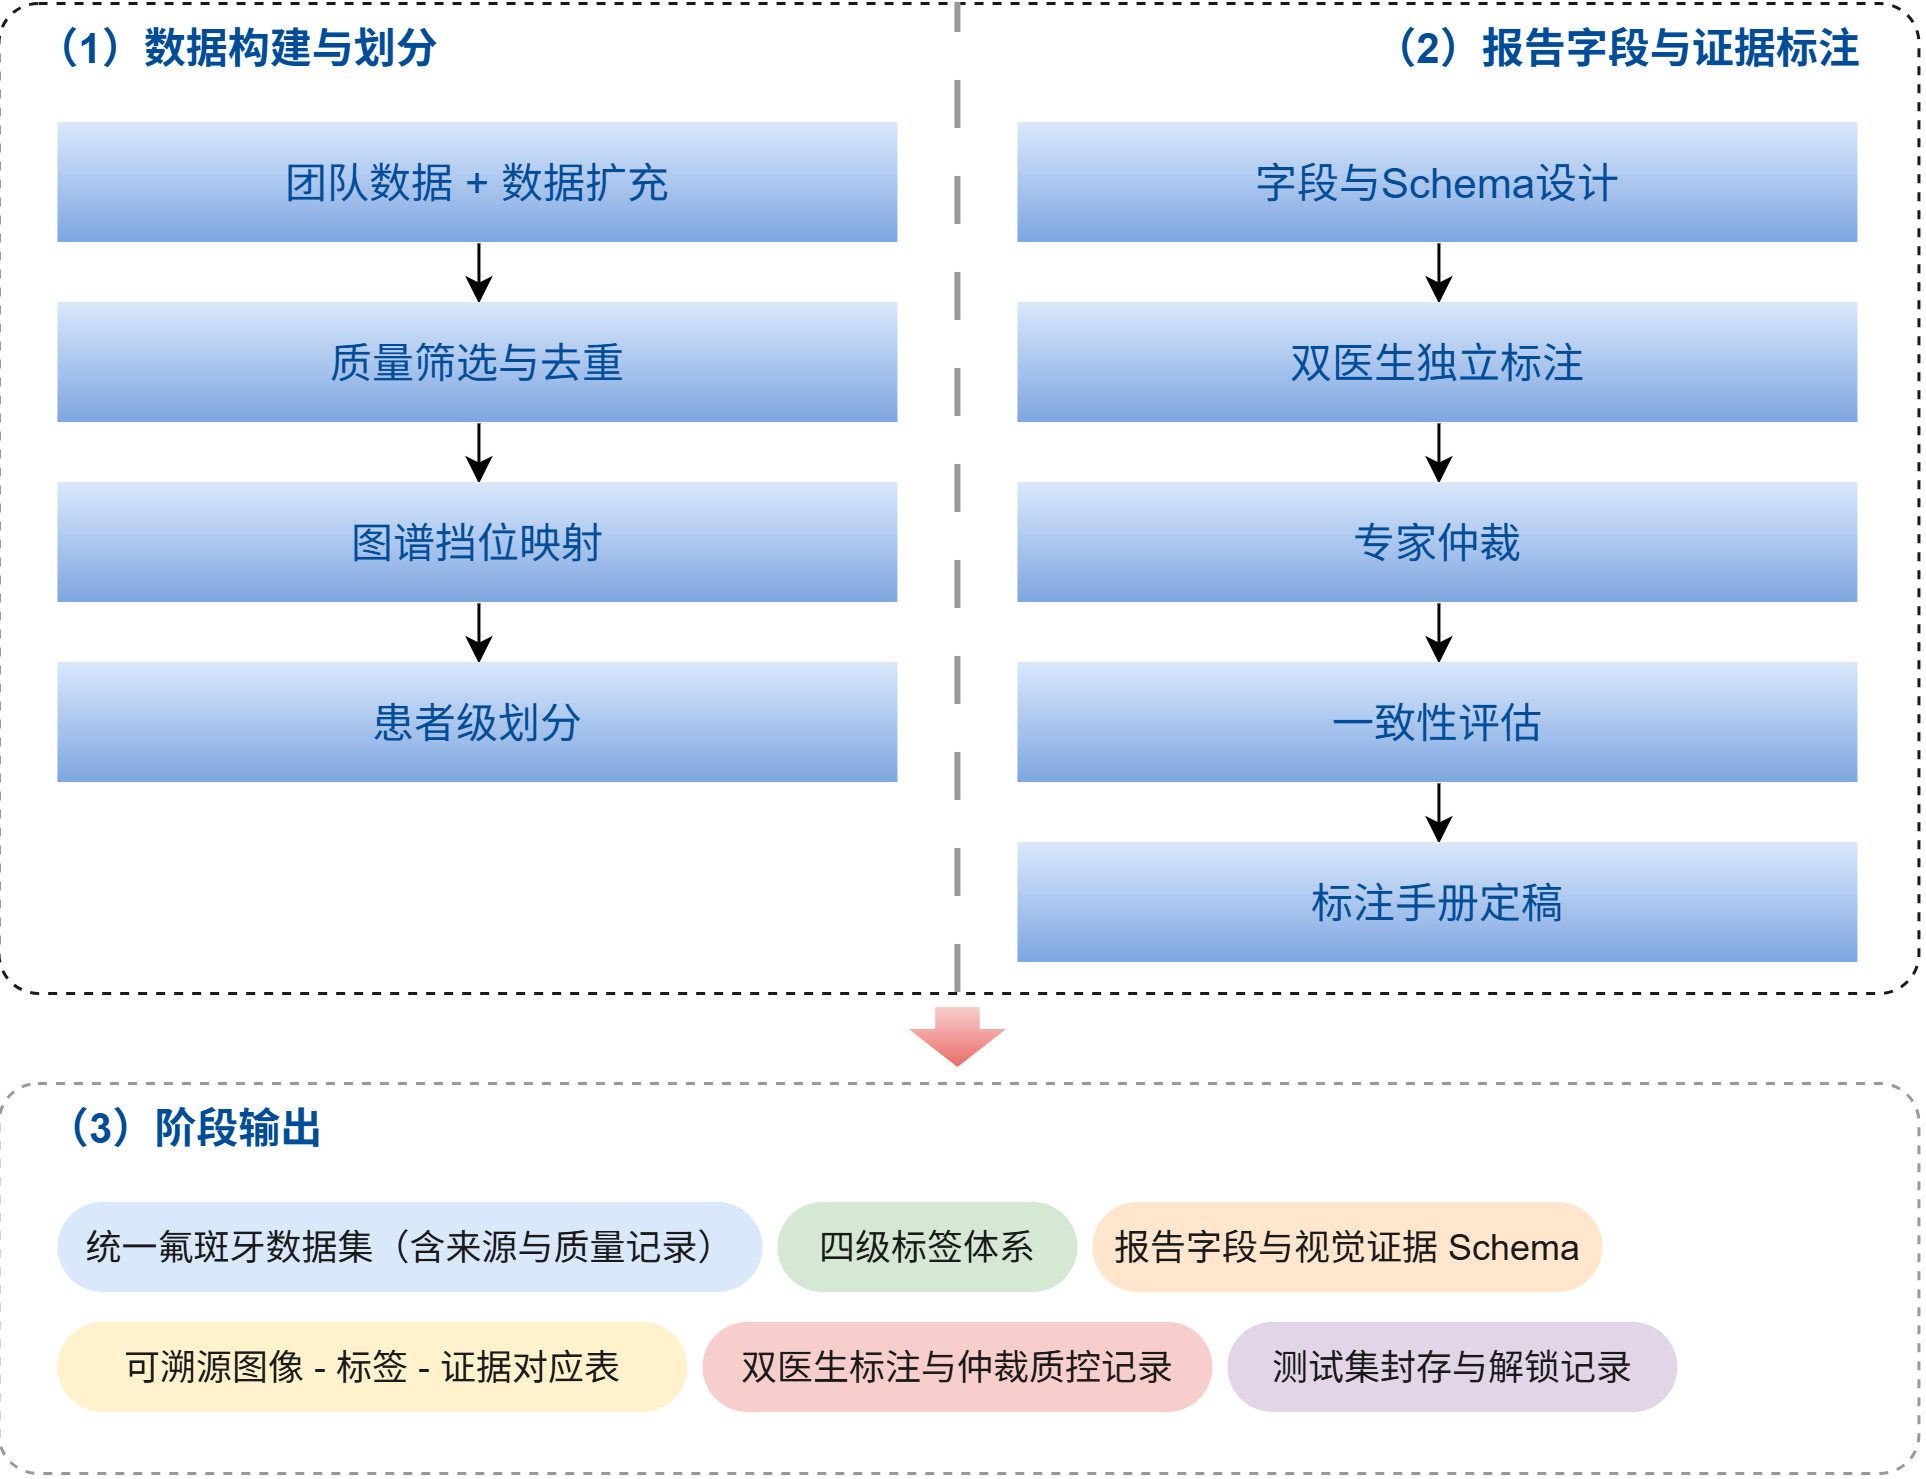

The diagram above was exported from draw.io. Its source (the exported page's mxGraphModel, read from the mxfile embedded in the PNG):
<mxGraphModel dx="964" dy="574" grid="1" gridSize="10" guides="1" tooltips="1" connect="1" arrows="1" fold="1" page="1" pageScale="1" pageWidth="827" pageHeight="1169" math="0" shadow="0">
  <root>
    <mxCell id="0" />
    <mxCell id="1" parent="0" />
    <mxCell id="BmyP9QWEjeViHHSi7E2Q-1" parent="1" style="rounded=1;whiteSpace=wrap;html=1;arcSize=4;dashed=1;fillColor=none;strokeColor=#1A1A1A;" value="" vertex="1">
      <mxGeometry height="330" width="640" x="40" y="40" as="geometry" />
    </mxCell>
    <mxCell id="BmyP9QWEjeViHHSi7E2Q-4" parent="1" style="rounded=1;whiteSpace=wrap;html=1;arcSize=10;dashed=1;fillColor=none;strokeColor=#999999;" value="" vertex="1">
      <mxGeometry height="130" width="640" x="40" y="400" as="geometry" />
    </mxCell>
    <mxCell id="BmyP9QWEjeViHHSi7E2Q-8" edge="1" parent="1" source="BmyP9QWEjeViHHSi7E2Q-1" style="endArrow=none;dashed=1;html=1;rounded=0;entryX=0.5;entryY=0;entryDx=0;entryDy=0;exitX=0.5;exitY=1;exitDx=0;exitDy=0;dashPattern=8 8;strokeWidth=2;strokeColor=#999999;" target="BmyP9QWEjeViHHSi7E2Q-1" value="">
      <mxGeometry height="50" relative="1" width="50" as="geometry">
        <mxPoint x="340" y="360" as="sourcePoint" />
        <mxPoint x="390" y="310" as="targetPoint" />
      </mxGeometry>
    </mxCell>
    <mxCell id="BmyP9QWEjeViHHSi7E2Q-9" parent="1" style="text;html=1;whiteSpace=wrap;strokeColor=none;fillColor=none;align=center;verticalAlign=middle;rounded=0;fontStyle=1;fontSize=14;fontColor=#004C99;" value="（1）数据构建与划分" vertex="1">
      <mxGeometry height="30" width="160" x="40" y="40" as="geometry" />
    </mxCell>
    <mxCell id="BmyP9QWEjeViHHSi7E2Q-10" parent="1" style="text;html=1;whiteSpace=wrap;strokeColor=none;fillColor=none;align=center;verticalAlign=middle;rounded=0;fontStyle=1;fontSize=14;fontColor=#004C99;" value="（2）报告字段与证据标注" vertex="1">
      <mxGeometry height="30" width="200" x="480" y="40" as="geometry" />
    </mxCell>
    <mxCell id="BmyP9QWEjeViHHSi7E2Q-32" edge="1" parent="1" source="BmyP9QWEjeViHHSi7E2Q-11" style="edgeStyle=orthogonalEdgeStyle;rounded=0;orthogonalLoop=1;jettySize=auto;html=1;exitX=0.5;exitY=1;exitDx=0;exitDy=0;entryX=0.5;entryY=0;entryDx=0;entryDy=0;" target="BmyP9QWEjeViHHSi7E2Q-12">
      <mxGeometry relative="1" as="geometry" />
    </mxCell>
    <mxCell id="BmyP9QWEjeViHHSi7E2Q-11" parent="1" style="rounded=1;whiteSpace=wrap;html=1;arcSize=0;fontSize=14;dashed=1;fillColor=#dae8fc;strokeColor=none;gradientColor=#7ea6e0;fontColor=#004C99;" value="团队数据 + 数据扩充" vertex="1">
      <mxGeometry height="40" width="280" x="60" y="80" as="geometry" />
    </mxCell>
    <mxCell id="BmyP9QWEjeViHHSi7E2Q-33" edge="1" parent="1" source="BmyP9QWEjeViHHSi7E2Q-12" style="edgeStyle=orthogonalEdgeStyle;rounded=0;orthogonalLoop=1;jettySize=auto;html=1;exitX=0.5;exitY=1;exitDx=0;exitDy=0;entryX=0.5;entryY=0;entryDx=0;entryDy=0;" target="BmyP9QWEjeViHHSi7E2Q-13">
      <mxGeometry relative="1" as="geometry" />
    </mxCell>
    <mxCell id="BmyP9QWEjeViHHSi7E2Q-12" parent="1" style="rounded=1;whiteSpace=wrap;html=1;arcSize=0;fontSize=14;dashed=1;fillColor=#dae8fc;strokeColor=none;gradientColor=#7ea6e0;fontColor=#004C99;" value="质量筛选与去重" vertex="1">
      <mxGeometry height="40" width="280" x="60" y="140" as="geometry" />
    </mxCell>
    <mxCell id="BmyP9QWEjeViHHSi7E2Q-34" edge="1" parent="1" source="BmyP9QWEjeViHHSi7E2Q-13" style="edgeStyle=orthogonalEdgeStyle;rounded=0;orthogonalLoop=1;jettySize=auto;html=1;exitX=0.5;exitY=1;exitDx=0;exitDy=0;entryX=0.5;entryY=0;entryDx=0;entryDy=0;" target="BmyP9QWEjeViHHSi7E2Q-14">
      <mxGeometry relative="1" as="geometry" />
    </mxCell>
    <mxCell id="BmyP9QWEjeViHHSi7E2Q-13" parent="1" style="rounded=1;whiteSpace=wrap;html=1;arcSize=0;fontSize=14;dashed=1;fillColor=#dae8fc;strokeColor=none;gradientColor=#7ea6e0;fontColor=#004C99;" value="图谱挡位映射" vertex="1">
      <mxGeometry height="40" width="280" x="60" y="200" as="geometry" />
    </mxCell>
    <mxCell id="BmyP9QWEjeViHHSi7E2Q-14" parent="1" style="rounded=1;whiteSpace=wrap;html=1;arcSize=0;fontSize=14;dashed=1;fillColor=#dae8fc;strokeColor=none;gradientColor=#7ea6e0;fontColor=#004C99;" value="患者级划分" vertex="1">
      <mxGeometry height="40" width="280" x="60" y="260" as="geometry" />
    </mxCell>
    <mxCell id="BmyP9QWEjeViHHSi7E2Q-35" edge="1" parent="1" source="BmyP9QWEjeViHHSi7E2Q-16" style="edgeStyle=orthogonalEdgeStyle;rounded=0;orthogonalLoop=1;jettySize=auto;html=1;exitX=0.5;exitY=1;exitDx=0;exitDy=0;entryX=0.5;entryY=0;entryDx=0;entryDy=0;" target="BmyP9QWEjeViHHSi7E2Q-17">
      <mxGeometry relative="1" as="geometry" />
    </mxCell>
    <mxCell id="BmyP9QWEjeViHHSi7E2Q-16" parent="1" style="rounded=1;whiteSpace=wrap;html=1;arcSize=0;fontSize=14;dashed=1;fillColor=#dae8fc;strokeColor=none;gradientColor=#7ea6e0;fontColor=#004C99;" value="字段与Schema设计" vertex="1">
      <mxGeometry height="40" width="280" x="380" y="80" as="geometry" />
    </mxCell>
    <mxCell id="BmyP9QWEjeViHHSi7E2Q-36" edge="1" parent="1" source="BmyP9QWEjeViHHSi7E2Q-17" style="edgeStyle=orthogonalEdgeStyle;rounded=0;orthogonalLoop=1;jettySize=auto;html=1;exitX=0.5;exitY=1;exitDx=0;exitDy=0;entryX=0.5;entryY=0;entryDx=0;entryDy=0;" target="BmyP9QWEjeViHHSi7E2Q-18">
      <mxGeometry relative="1" as="geometry" />
    </mxCell>
    <mxCell id="BmyP9QWEjeViHHSi7E2Q-17" parent="1" style="rounded=1;whiteSpace=wrap;html=1;arcSize=0;fontSize=14;dashed=1;fillColor=#dae8fc;strokeColor=none;gradientColor=#7ea6e0;fontColor=#004C99;" value="双医生独立标注" vertex="1">
      <mxGeometry height="40" width="280" x="380" y="140" as="geometry" />
    </mxCell>
    <mxCell id="BmyP9QWEjeViHHSi7E2Q-37" edge="1" parent="1" source="BmyP9QWEjeViHHSi7E2Q-18" style="edgeStyle=orthogonalEdgeStyle;rounded=0;orthogonalLoop=1;jettySize=auto;html=1;exitX=0.5;exitY=1;exitDx=0;exitDy=0;entryX=0.5;entryY=0;entryDx=0;entryDy=0;" target="BmyP9QWEjeViHHSi7E2Q-19">
      <mxGeometry relative="1" as="geometry" />
    </mxCell>
    <mxCell id="BmyP9QWEjeViHHSi7E2Q-18" parent="1" style="rounded=1;whiteSpace=wrap;html=1;arcSize=0;fontSize=14;dashed=1;fillColor=#dae8fc;strokeColor=none;gradientColor=#7ea6e0;fontColor=#004C99;" value="专家仲裁" vertex="1">
      <mxGeometry height="40" width="280" x="380" y="200" as="geometry" />
    </mxCell>
    <mxCell id="BmyP9QWEjeViHHSi7E2Q-38" edge="1" parent="1" source="BmyP9QWEjeViHHSi7E2Q-19" style="edgeStyle=orthogonalEdgeStyle;rounded=0;orthogonalLoop=1;jettySize=auto;html=1;exitX=0.5;exitY=1;exitDx=0;exitDy=0;entryX=0.5;entryY=0;entryDx=0;entryDy=0;" target="BmyP9QWEjeViHHSi7E2Q-20">
      <mxGeometry relative="1" as="geometry" />
    </mxCell>
    <mxCell id="BmyP9QWEjeViHHSi7E2Q-19" parent="1" style="rounded=1;whiteSpace=wrap;html=1;arcSize=0;fontSize=14;dashed=1;fillColor=#dae8fc;strokeColor=none;gradientColor=#7ea6e0;fontColor=#004C99;" value="一致性评估" vertex="1">
      <mxGeometry height="40" width="280" x="380" y="260" as="geometry" />
    </mxCell>
    <mxCell id="BmyP9QWEjeViHHSi7E2Q-20" parent="1" style="rounded=1;whiteSpace=wrap;html=1;arcSize=0;fontSize=14;dashed=1;fillColor=#dae8fc;strokeColor=none;gradientColor=#7ea6e0;fontColor=#004C99;" value="标注手册定稿" vertex="1">
      <mxGeometry height="40" width="280" x="380" y="320" as="geometry" />
    </mxCell>
    <mxCell id="BmyP9QWEjeViHHSi7E2Q-21" parent="1" style="text;html=1;whiteSpace=wrap;strokeColor=none;fillColor=none;align=center;verticalAlign=middle;rounded=0;fontStyle=1;fontSize=14;fontColor=#004C99;" value="（3）阶段输出" vertex="1">
      <mxGeometry height="30" width="125" x="40" y="400" as="geometry" />
    </mxCell>
    <mxCell id="BmyP9QWEjeViHHSi7E2Q-22" parent="1" style="rounded=1;whiteSpace=wrap;html=1;arcSize=50;fillColor=#dae8fc;strokeColor=none;fontColor=#1A1A1A;" value="统一氟斑牙数据集（含来源与质量记录）" vertex="1">
      <mxGeometry height="30" width="235" x="60" y="440" as="geometry" />
    </mxCell>
    <mxCell id="BmyP9QWEjeViHHSi7E2Q-23" parent="1" style="rounded=1;whiteSpace=wrap;html=1;arcSize=50;fillColor=#d5e8d4;strokeColor=none;fontSize=12;fontColor=#1A1A1A;" value="四级标签体系" vertex="1">
      <mxGeometry height="30" width="100" x="300" y="440" as="geometry" />
    </mxCell>
    <mxCell id="BmyP9QWEjeViHHSi7E2Q-24" parent="1" style="rounded=1;whiteSpace=wrap;html=1;arcSize=50;fillColor=#ffe6cc;strokeColor=none;fontSize=12;fontColor=#1A1A1A;" value="报告字段与视觉证据 Schema" vertex="1">
      <mxGeometry height="30" width="170" x="405" y="440" as="geometry" />
    </mxCell>
    <mxCell id="BmyP9QWEjeViHHSi7E2Q-25" parent="1" style="rounded=1;whiteSpace=wrap;html=1;arcSize=50;fillColor=#fff2cc;strokeColor=none;fontColor=#1A1A1A;" value="可溯源图像 - 标签 - 证据对应表" vertex="1">
      <mxGeometry height="30" width="210" x="60" y="480" as="geometry" />
    </mxCell>
    <mxCell id="BmyP9QWEjeViHHSi7E2Q-26" parent="1" style="rounded=1;whiteSpace=wrap;html=1;arcSize=50;fillColor=#f8cecc;strokeColor=none;fontColor=#1A1A1A;" value="双医生标注与仲裁质控记录" vertex="1">
      <mxGeometry height="30" width="170" x="275" y="480" as="geometry" />
    </mxCell>
    <mxCell id="BmyP9QWEjeViHHSi7E2Q-28" parent="1" style="rounded=1;whiteSpace=wrap;html=1;arcSize=50;fillColor=#e1d5e7;strokeColor=none;fontColor=#1A1A1A;" value="测试集封存与解锁记录" vertex="1">
      <mxGeometry height="30" width="150" x="450" y="480" as="geometry" />
    </mxCell>
    <mxCell id="BmyP9QWEjeViHHSi7E2Q-39" parent="1" style="shape=singleArrow;direction=south;whiteSpace=wrap;html=1;arrowWidth=0.45641025641025407;arrowSize=0.6333333333333314;fillColor=#f8cecc;strokeColor=none;gradientColor=#ea6b66;gradientDirection=east;" value="" vertex="1">
      <mxGeometry height="20" width="32.5" x="343.75" y="375" as="geometry" />
    </mxCell>
  </root>
</mxGraphModel>